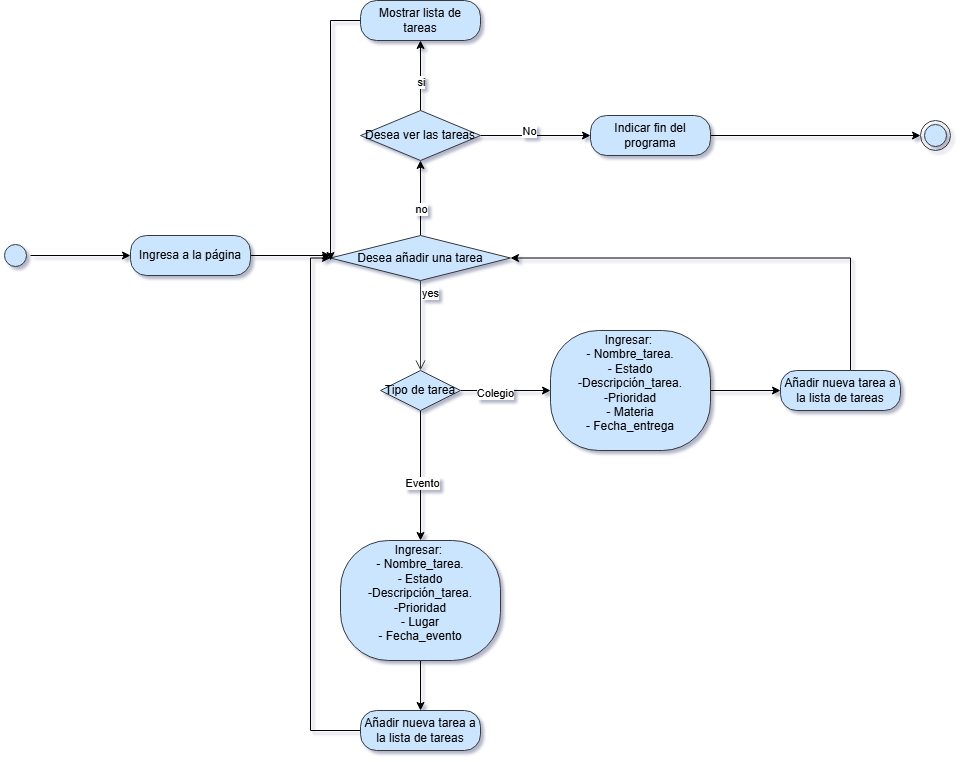

The diagram above was exported from draw.io. Its source (the exported page's mxGraphModel, read from the mxfile embedded in the PNG):
<mxGraphModel dx="786" dy="1932" grid="1" gridSize="10" guides="1" tooltips="1" connect="1" arrows="1" fold="1" page="1" pageScale="1" pageWidth="827" pageHeight="1169" background="#ffffff" math="0" shadow="1">
  <root>
    <mxCell id="0" />
    <mxCell id="1" parent="0" />
    <mxCell id="EX3whi8ssKFb-boRUO8C-3" style="edgeStyle=orthogonalEdgeStyle;rounded=0;orthogonalLoop=1;jettySize=auto;html=1;" parent="1" source="EX3whi8ssKFb-boRUO8C-1" target="EX3whi8ssKFb-boRUO8C-4" edge="1">
      <mxGeometry relative="1" as="geometry">
        <mxPoint x="120" y="205" as="targetPoint" />
      </mxGeometry>
    </mxCell>
    <mxCell id="EX3whi8ssKFb-boRUO8C-1" value="" style="ellipse;html=1;shape=startState;fillColor=#cce5ff;strokeColor=#36393d;rotation=-90;" parent="1" vertex="1">
      <mxGeometry x="30" y="190" width="30" height="30" as="geometry" />
    </mxCell>
    <mxCell id="EX3whi8ssKFb-boRUO8C-6" value="" style="edgeStyle=orthogonalEdgeStyle;rounded=0;orthogonalLoop=1;jettySize=auto;html=1;" parent="1" source="EX3whi8ssKFb-boRUO8C-4" edge="1">
      <mxGeometry relative="1" as="geometry">
        <mxPoint x="360" y="205" as="targetPoint" />
      </mxGeometry>
    </mxCell>
    <mxCell id="EX3whi8ssKFb-boRUO8C-4" value="Ingresa a la página" style="rounded=1;whiteSpace=wrap;html=1;arcSize=40;fillColor=#cce5ff;strokeColor=#36393d;" parent="1" vertex="1">
      <mxGeometry x="160" y="185" width="120" height="40" as="geometry" />
    </mxCell>
    <mxCell id="EX3whi8ssKFb-boRUO8C-19" style="edgeStyle=orthogonalEdgeStyle;rounded=0;orthogonalLoop=1;jettySize=auto;html=1;" parent="1" source="EX3whi8ssKFb-boRUO8C-16" target="EX3whi8ssKFb-boRUO8C-21" edge="1">
      <mxGeometry relative="1" as="geometry">
        <mxPoint x="450" y="120" as="targetPoint" />
      </mxGeometry>
    </mxCell>
    <mxCell id="EX3whi8ssKFb-boRUO8C-20" value="no" style="edgeLabel;html=1;align=center;verticalAlign=middle;resizable=0;points=[];" parent="EX3whi8ssKFb-boRUO8C-19" vertex="1" connectable="0">
      <mxGeometry x="-0.2923" relative="1" as="geometry">
        <mxPoint as="offset" />
      </mxGeometry>
    </mxCell>
    <mxCell id="EX3whi8ssKFb-boRUO8C-16" value="Desea añadir una tarea" style="rhombus;whiteSpace=wrap;html=1;fillColor=#cce5ff;strokeColor=#36393d;" parent="1" vertex="1">
      <mxGeometry x="360" y="185" width="180" height="45" as="geometry" />
    </mxCell>
    <mxCell id="EX3whi8ssKFb-boRUO8C-18" value="yes" style="edgeStyle=orthogonalEdgeStyle;html=1;align=left;verticalAlign=top;endArrow=open;endSize=8;strokeColor=#36393d;rounded=0;fillColor=#cce5ff;" parent="1" source="EX3whi8ssKFb-boRUO8C-16" target="EX3whi8ssKFb-boRUO8C-31" edge="1">
      <mxGeometry x="-1" relative="1" as="geometry">
        <mxPoint x="450" y="340" as="targetPoint" />
        <Array as="points">
          <mxPoint x="450" y="330" />
        </Array>
      </mxGeometry>
    </mxCell>
    <mxCell id="EX3whi8ssKFb-boRUO8C-24" style="edgeStyle=orthogonalEdgeStyle;rounded=0;orthogonalLoop=1;jettySize=auto;html=1;" parent="1" source="EX3whi8ssKFb-boRUO8C-21" target="EX3whi8ssKFb-boRUO8C-26" edge="1">
      <mxGeometry relative="1" as="geometry">
        <mxPoint x="450" y="-30" as="targetPoint" />
      </mxGeometry>
    </mxCell>
    <mxCell id="EX3whi8ssKFb-boRUO8C-27" value="si" style="edgeLabel;html=1;align=center;verticalAlign=middle;resizable=0;points=[];" parent="EX3whi8ssKFb-boRUO8C-24" vertex="1" connectable="0">
      <mxGeometry x="-0.1714" relative="1" as="geometry">
        <mxPoint as="offset" />
      </mxGeometry>
    </mxCell>
    <mxCell id="EX3whi8ssKFb-boRUO8C-29" style="edgeStyle=orthogonalEdgeStyle;rounded=0;orthogonalLoop=1;jettySize=auto;html=1;" parent="1" source="EX3whi8ssKFb-boRUO8C-21" target="EX3whi8ssKFb-boRUO8C-42" edge="1">
      <mxGeometry relative="1" as="geometry">
        <mxPoint x="600" y="85" as="targetPoint" />
      </mxGeometry>
    </mxCell>
    <mxCell id="EX3whi8ssKFb-boRUO8C-30" value="No" style="edgeLabel;html=1;align=center;verticalAlign=middle;resizable=0;points=[];" parent="EX3whi8ssKFb-boRUO8C-29" vertex="1" connectable="0">
      <mxGeometry x="-0.1333" y="5" relative="1" as="geometry">
        <mxPoint as="offset" />
      </mxGeometry>
    </mxCell>
    <mxCell id="EX3whi8ssKFb-boRUO8C-21" value="Desea ver las tareas" style="rhombus;whiteSpace=wrap;html=1;fillColor=#cce5ff;strokeColor=#36393d;" parent="1" vertex="1">
      <mxGeometry x="390" y="60" width="120" height="50" as="geometry" />
    </mxCell>
    <mxCell id="EX3whi8ssKFb-boRUO8C-50" style="edgeStyle=orthogonalEdgeStyle;rounded=0;orthogonalLoop=1;jettySize=auto;html=1;" parent="1" source="EX3whi8ssKFb-boRUO8C-26" edge="1">
      <mxGeometry relative="1" as="geometry">
        <mxPoint x="360" y="210" as="targetPoint" />
      </mxGeometry>
    </mxCell>
    <mxCell id="EX3whi8ssKFb-boRUO8C-26" value="Mostrar lista de tareas" style="rounded=1;whiteSpace=wrap;html=1;arcSize=40;fillColor=#cce5ff;strokeColor=#36393d;" parent="1" vertex="1">
      <mxGeometry x="390" y="-50" width="120" height="40" as="geometry" />
    </mxCell>
    <mxCell id="EX3whi8ssKFb-boRUO8C-32" style="edgeStyle=orthogonalEdgeStyle;rounded=0;orthogonalLoop=1;jettySize=auto;html=1;" parent="1" source="EX3whi8ssKFb-boRUO8C-31" target="EX3whi8ssKFb-boRUO8C-36" edge="1">
      <mxGeometry relative="1" as="geometry">
        <mxPoint x="450" y="480" as="targetPoint" />
      </mxGeometry>
    </mxCell>
    <mxCell id="EX3whi8ssKFb-boRUO8C-35" value="Evento" style="edgeLabel;html=1;align=center;verticalAlign=middle;resizable=0;points=[];" parent="EX3whi8ssKFb-boRUO8C-32" vertex="1" connectable="0">
      <mxGeometry x="0.1" y="1" relative="1" as="geometry">
        <mxPoint as="offset" />
      </mxGeometry>
    </mxCell>
    <mxCell id="EX3whi8ssKFb-boRUO8C-33" style="edgeStyle=orthogonalEdgeStyle;rounded=0;orthogonalLoop=1;jettySize=auto;html=1;" parent="1" source="EX3whi8ssKFb-boRUO8C-31" edge="1">
      <mxGeometry relative="1" as="geometry">
        <mxPoint x="580" y="340" as="targetPoint" />
      </mxGeometry>
    </mxCell>
    <mxCell id="EX3whi8ssKFb-boRUO8C-34" value="Colegio" style="edgeLabel;html=1;align=center;verticalAlign=middle;resizable=0;points=[];" parent="EX3whi8ssKFb-boRUO8C-33" vertex="1" connectable="0">
      <mxGeometry x="-0.2444" y="-2" relative="1" as="geometry">
        <mxPoint as="offset" />
      </mxGeometry>
    </mxCell>
    <mxCell id="EX3whi8ssKFb-boRUO8C-31" value="Tipo de tarea" style="rhombus;whiteSpace=wrap;html=1;fillColor=#cce5ff;strokeColor=#36393d;" parent="1" vertex="1">
      <mxGeometry x="410" y="320" width="80" height="40" as="geometry" />
    </mxCell>
    <mxCell id="EX3whi8ssKFb-boRUO8C-37" style="edgeStyle=orthogonalEdgeStyle;rounded=0;orthogonalLoop=1;jettySize=auto;html=1;" parent="1" source="EX3whi8ssKFb-boRUO8C-36" target="EX3whi8ssKFb-boRUO8C-38" edge="1">
      <mxGeometry relative="1" as="geometry">
        <mxPoint x="450" y="660" as="targetPoint" />
      </mxGeometry>
    </mxCell>
    <mxCell id="EX3whi8ssKFb-boRUO8C-36" value="Ingresar:&amp;nbsp;&lt;div&gt;&lt;div&gt;- Nombre_tarea.&lt;/div&gt;&lt;div&gt;&lt;span style=&quot;background-color: transparent; color: light-dark(rgb(0, 0, 0), rgb(237, 237, 237));&quot;&gt;- Estado&lt;/span&gt;&lt;/div&gt;&lt;div&gt;-Descripción_tarea.&lt;/div&gt;&lt;div&gt;-Prioridad&lt;/div&gt;&lt;div&gt;- Lugar&lt;/div&gt;&lt;div&gt;- Fecha_evento&lt;/div&gt;&lt;div&gt;&lt;span style=&quot;background-color: transparent; color: light-dark(rgb(0, 0, 0), rgb(237, 237, 237));&quot;&gt;&amp;nbsp;&lt;/span&gt;&lt;/div&gt;&lt;/div&gt;" style="rounded=1;whiteSpace=wrap;html=1;arcSize=40;fillColor=#cce5ff;strokeColor=#36393d;" parent="1" vertex="1">
      <mxGeometry x="370" y="490" width="160" height="120" as="geometry" />
    </mxCell>
    <mxCell id="EX3whi8ssKFb-boRUO8C-48" style="edgeStyle=orthogonalEdgeStyle;rounded=0;orthogonalLoop=1;jettySize=auto;html=1;entryX=0;entryY=0.5;entryDx=0;entryDy=0;" parent="1" source="EX3whi8ssKFb-boRUO8C-38" target="EX3whi8ssKFb-boRUO8C-16" edge="1">
      <mxGeometry relative="1" as="geometry">
        <Array as="points">
          <mxPoint x="340" y="680" />
          <mxPoint x="340" y="208" />
        </Array>
      </mxGeometry>
    </mxCell>
    <mxCell id="EX3whi8ssKFb-boRUO8C-38" value="Añadir nueva tarea a la lista de tareas" style="rounded=1;whiteSpace=wrap;html=1;arcSize=40;fillColor=#cce5ff;strokeColor=#36393d;" parent="1" vertex="1">
      <mxGeometry x="390" y="660" width="120" height="40" as="geometry" />
    </mxCell>
    <mxCell id="EX3whi8ssKFb-boRUO8C-40" style="edgeStyle=orthogonalEdgeStyle;rounded=0;orthogonalLoop=1;jettySize=auto;html=1;" parent="1" source="EX3whi8ssKFb-boRUO8C-39" edge="1">
      <mxGeometry relative="1" as="geometry">
        <mxPoint x="810" y="340" as="targetPoint" />
      </mxGeometry>
    </mxCell>
    <mxCell id="EX3whi8ssKFb-boRUO8C-39" value="Ingresar:&amp;nbsp;&lt;div&gt;&lt;div&gt;- Nombre_tarea.&lt;/div&gt;&lt;div&gt;&lt;span style=&quot;background-color: transparent; color: light-dark(rgb(0, 0, 0), rgb(237, 237, 237));&quot;&gt;- Estado&lt;/span&gt;&lt;/div&gt;&lt;div&gt;-Descripción_tarea.&lt;/div&gt;&lt;div&gt;-Prioridad&lt;/div&gt;&lt;div&gt;- Materia&lt;/div&gt;&lt;div&gt;- Fecha_entrega&lt;/div&gt;&lt;div&gt;&lt;span style=&quot;background-color: transparent; color: light-dark(rgb(0, 0, 0), rgb(237, 237, 237));&quot;&gt;&amp;nbsp;&lt;/span&gt;&lt;/div&gt;&lt;/div&gt;" style="rounded=1;whiteSpace=wrap;html=1;arcSize=40;fillColor=#cce5ff;strokeColor=#36393d;" parent="1" vertex="1">
      <mxGeometry x="580" y="280" width="160" height="120" as="geometry" />
    </mxCell>
    <mxCell id="EX3whi8ssKFb-boRUO8C-47" style="edgeStyle=orthogonalEdgeStyle;rounded=0;orthogonalLoop=1;jettySize=auto;html=1;entryX=1;entryY=0.5;entryDx=0;entryDy=0;" parent="1" source="EX3whi8ssKFb-boRUO8C-41" target="EX3whi8ssKFb-boRUO8C-16" edge="1">
      <mxGeometry relative="1" as="geometry">
        <Array as="points">
          <mxPoint x="880" y="208" />
        </Array>
      </mxGeometry>
    </mxCell>
    <mxCell id="EX3whi8ssKFb-boRUO8C-41" value="Añadir nueva tarea a la lista de tareas" style="rounded=1;whiteSpace=wrap;html=1;arcSize=40;fillColor=#cce5ff;strokeColor=#36393d;" parent="1" vertex="1">
      <mxGeometry x="810" y="320" width="120" height="40" as="geometry" />
    </mxCell>
    <mxCell id="EX3whi8ssKFb-boRUO8C-52" style="edgeStyle=orthogonalEdgeStyle;rounded=0;orthogonalLoop=1;jettySize=auto;html=1;entryX=0;entryY=0.5;entryDx=0;entryDy=0;" parent="1" source="EX3whi8ssKFb-boRUO8C-42" target="EX3whi8ssKFb-boRUO8C-51" edge="1">
      <mxGeometry relative="1" as="geometry" />
    </mxCell>
    <mxCell id="EX3whi8ssKFb-boRUO8C-42" value="Indicar fin del programa" style="rounded=1;whiteSpace=wrap;html=1;arcSize=40;fillColor=#cce5ff;strokeColor=#36393d;" parent="1" vertex="1">
      <mxGeometry x="620" y="65" width="120" height="40" as="geometry" />
    </mxCell>
    <mxCell id="EX3whi8ssKFb-boRUO8C-51" value="" style="ellipse;html=1;shape=endState;fillColor=#cce5ff;strokeColor=#36393d;" parent="1" vertex="1">
      <mxGeometry x="950" y="70" width="30" height="30" as="geometry" />
    </mxCell>
  </root>
</mxGraphModel>